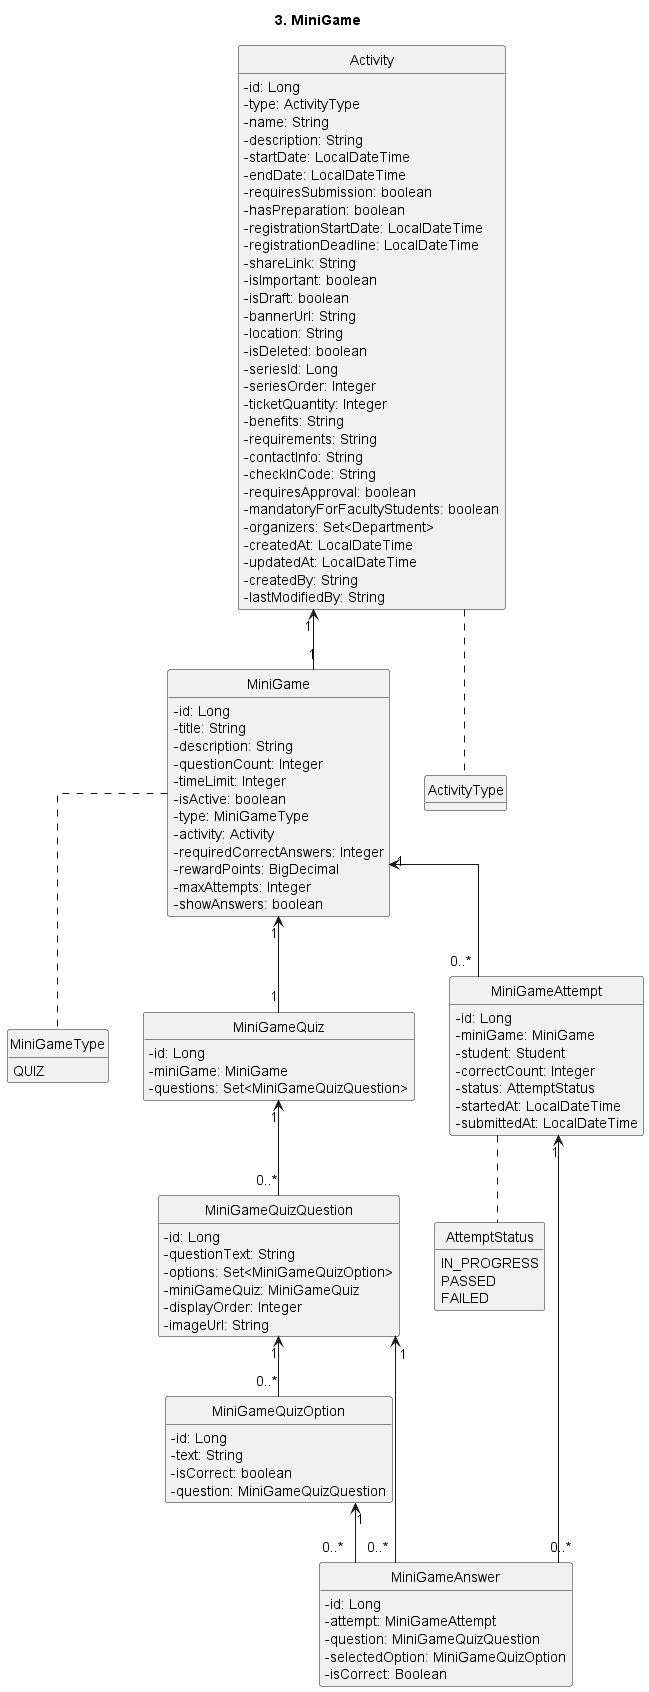

The diagram above was rendered by PlantUML. Its source (embedded in the PNG):
@startuml
title 3. MiniGame

hide circle
hide empty methods
skinparam linetype ortho
skinparam packageStyle rectangle
skinparam classAttributeIconSize 0

enum MiniGameType {
  QUIZ
}

enum AttemptStatus {
  IN_PROGRESS
  PASSED
  FAILED
}

class Activity {
  -id: Long
  -type: ActivityType
  -name: String
  -description: String
  -startDate: LocalDateTime
  -endDate: LocalDateTime
  -requiresSubmission: boolean
  -hasPreparation: boolean
  -registrationStartDate: LocalDateTime
  -registrationDeadline: LocalDateTime
  -shareLink: String
  -isImportant: boolean
  -isDraft: boolean
  -bannerUrl: String
  -location: String
  -isDeleted: boolean
  -seriesId: Long
  -seriesOrder: Integer
  -ticketQuantity: Integer
  -benefits: String
  -requirements: String
  -contactInfo: String
  -checkInCode: String
  -requiresApproval: boolean
  -mandatoryForFacultyStudents: boolean
  -organizers: Set<Department>
  -createdAt: LocalDateTime
  -updatedAt: LocalDateTime
  -createdBy: String
  -lastModifiedBy: String
}

class MiniGame {
  -id: Long
  -title: String
  -description: String
  -questionCount: Integer
  -timeLimit: Integer
  -isActive: boolean
  -type: MiniGameType
  -activity: Activity
  -requiredCorrectAnswers: Integer
  -rewardPoints: BigDecimal
  -maxAttempts: Integer
  -showAnswers: boolean
}

class MiniGameQuiz {
  -id: Long
  -miniGame: MiniGame
  -questions: Set<MiniGameQuizQuestion>
}

class MiniGameQuizQuestion {
  -id: Long
  -questionText: String
  -options: Set<MiniGameQuizOption>
  -miniGameQuiz: MiniGameQuiz
  -displayOrder: Integer
  -imageUrl: String
}

class MiniGameQuizOption {
  -id: Long
  -text: String
  -isCorrect: boolean
  -question: MiniGameQuizQuestion
}

class MiniGameAttempt {
  -id: Long
  -miniGame: MiniGame
  -student: Student
  -correctCount: Integer
  -status: AttemptStatus
  -startedAt: LocalDateTime
  -submittedAt: LocalDateTime
}

class MiniGameAnswer {
  -id: Long
  -attempt: MiniGameAttempt
  -question: MiniGameQuizQuestion
  -selectedOption: MiniGameQuizOption
  -isCorrect: Boolean
}

Activity "1" <-- "1" MiniGame
MiniGame "1" <-- "1" MiniGameQuiz
MiniGameQuiz "1" <-- "0..*" MiniGameQuizQuestion
MiniGameQuizQuestion "1" <-- "0..*" MiniGameQuizOption
MiniGame "1" <-- "0..*" MiniGameAttempt
MiniGameAttempt "1" <-- "0..*" MiniGameAnswer
MiniGameQuizQuestion "1" <-- "0..*" MiniGameAnswer
MiniGameQuizOption "1" <-- "0..*" MiniGameAnswer

Activity .. ActivityType
MiniGame .. MiniGameType
MiniGameAttempt .. AttemptStatus

@enduml